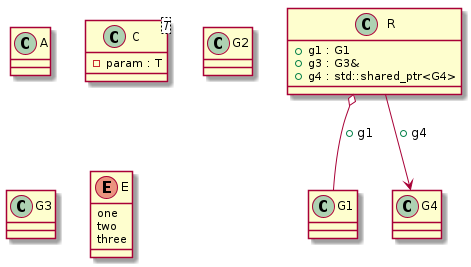

The diagram above was rendered by PlantUML. Its source (embedded in the PNG):
@startuml
class "A" as C_0000000457

class "C<T>" as C_0000000461

class "G1" as C_0000000469

class "G2" as C_0000000471

class "G3" as C_0000000473

class "G4" as C_0000000475

class "R" as C_0000000477

enum "E" as C_0000000465

class C_0000000457 {
}

class C_0000000461 {
-param : T
}

class C_0000000469 {
}

class C_0000000471 {
}

class C_0000000473 {
}

class C_0000000475 {
}

class C_0000000477 {
+g1 : G1
+g3 : G3&
+g4 : std::shared_ptr<G4>
}
C_0000000477 o-- C_0000000469 : +g1
C_0000000477 --> C_0000000475 : +g4

enum C_0000000465 {
one
two
three
}

@enduml